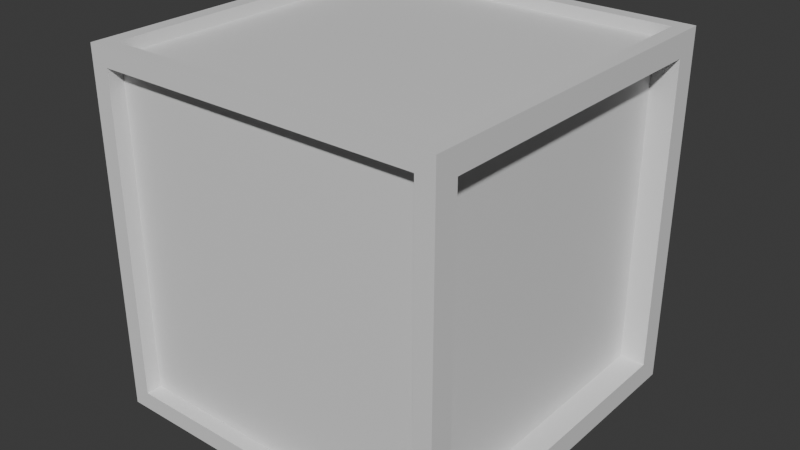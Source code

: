 # Source: box.blend  (saved by Blender 4.1.24; exported with 4.5.12 LTS)
import bpy
from mathutils import Matrix  # noqa: F401  (used for matrix-valued properties, if any)

bpy.ops.wm.read_factory_settings(use_empty=True)
scene = bpy.context.scene
scene.name = 'Scene'

# ---- collections
col_collection = bpy.data.collections.new('Collection'); scene.collection.children.link(col_collection)

# ---- materials (node trees are filled in below, after node groups)
mat_material = bpy.data.materials.new('Material')
mat_material.alpha_threshold = 0.0
mat_material.use_transparent_shadow = False
mat_material.roughness = 0.5
mat_material.line_color = (0.0, 0.0, 0.0, 1.0)

# ---- material node trees
mat_material.use_nodes = True; mat_material.node_tree.nodes.clear()
_N = mat_material.node_tree.nodes; _L = mat_material.node_tree.links
n0 = _N.new('ShaderNodeOutputMaterial'); n0.name = 'Material Output'; n0.location = (300, 300)
n1 = _N.new('ShaderNodeBsdfPrincipled'); n1.name = 'Principled BSDF'; n1.location = (10, 300)
n1.inputs[3].default_value = 1.45
_L.new(n1.outputs[0], n0.inputs[0])
n0.is_active_output = True

# ---- world
world_world = bpy.data.worlds.new('World'); scene.world = world_world
world_world.use_nodes = True; world_world.node_tree.nodes.clear()
_N = world_world.node_tree.nodes; _L = world_world.node_tree.links
n0 = _N.new('ShaderNodeOutputWorld'); n0.name = 'World Output'; n0.location = (300, 300)
n1 = _N.new('ShaderNodeBackground'); n1.name = 'Background'; n1.location = (10, 300)
n1.inputs[0].default_value = (0.05088, 0.05088, 0.05088, 1.0)
_L.new(n1.outputs[0], n0.inputs[0])
n0.is_active_output = True
world_world.color = (0.05088, 0.05088, 0.05088)
world_world.use_sun_shadow = False
world_world.sun_shadow_jitter_overblur = 0.0

# ---- meshes
me_cube = bpy.data.meshes.new('Cube')
me_cube.from_pydata([(1.0, 0.8692, 0.8692), (1.0, 0.8692, -0.8692), (1.0, -0.8692, 0.8692), (1.0, -0.8692, -0.8692), (-1.0, 0.9008, 0.9008), (-1.0, 0.9008, -0.9008), (-0.8994, -1.0, 0.8994), (-0.8994, -1.0, -0.8994), (0.9017, 1.0, 0.9017), (0.9017, 1.0, -0.9017), (0.8994, -1.0, 0.8994), (0.8994, -1.0, -0.8994), (0.8583, 0.8692, 0.8692), (0.8583, 0.8692, -0.8692), (0.8583, -0.8692, 0.8692), (0.8583, -0.8692, -0.8692), (-1.0, -0.9008, -0.9008), (-1.0, -0.9008, 0.9008), (0.9166, -0.9166, 1.0), (0.8969, -0.8969, -1.0), (-0.8994, -0.9145, -0.8994), (-0.8994, -0.9145, 0.8994), (0.8994, -0.9145, 0.8994), (0.8994, -0.9145, -0.8994), (-0.9017, 1.0, -0.9017), (-0.8969, -0.8969, -1.0), (-0.9166, -0.9166, 1.0), (-0.9017, 1.0, 0.9017), (-0.9242, 0.9008, -0.9008), (-0.9242, -0.9008, -0.9008), (-0.9242, -0.9008, 0.9008), (-0.9242, 0.9008, 0.9008), (0.8969, 0.8969, -1.0), (-0.8969, 0.8969, -1.0), (0.9166, 0.9166, 1.0), (-0.9166, 0.9166, 1.0), (0.9017, 0.9192, -0.9017), (-0.9017, 0.9192, -0.9017), (0.9017, 0.9192, 0.9017), (-0.9017, 0.9192, 0.9017), (1.0, -1.0, 1.0), (-1.0, -1.0, 1.0), (1.0, 1.0, 1.0), (-1.0, 1.0, 1.0), (0.9166, -0.9166, 0.9342), (-0.9166, -0.9166, 0.9342), (0.9166, 0.9166, 0.9342), (-0.9166, 0.9166, 0.9342), (-1.0, 1.0, -1.0), (-1.0, -1.0, -1.0), (1.0, 1.0, -1.0), (1.0, -1.0, -1.0), (-0.8969, 0.8969, -0.9148), (-0.8969, -0.8969, -0.9148), (0.8969, 0.8969, -0.9148), (0.8969, -0.8969, -0.9148)], [], [(34, 35, 47, 46), (7, 11, 23, 20), (17, 4, 31, 30), (32, 19, 55, 54), (3, 1, 13, 15), (24, 27, 39, 37), (0, 1, 50, 42), (3, 2, 40, 51), (2, 0, 42, 40), (1, 3, 51, 50), (13, 12, 14, 15), (2, 3, 15, 14), (0, 2, 14, 12), (1, 0, 12, 13), (7, 6, 41, 49), (10, 11, 51, 40), (6, 10, 40, 41), (11, 7, 49, 51), (23, 22, 21, 20), (11, 10, 22, 23), (10, 6, 21, 22), (6, 7, 20, 21), (16, 5, 48, 49), (17, 16, 49, 41), (5, 4, 43, 48), (4, 17, 41, 43), (29, 30, 31, 28), (16, 17, 30, 29), (4, 5, 28, 31), (5, 16, 29, 28), (24, 9, 50, 48), (9, 8, 42, 50), (27, 24, 48, 43), (8, 27, 43, 42), (37, 39, 38, 36), (9, 24, 37, 36), (27, 8, 38, 39), (8, 9, 36, 38), (18, 26, 41, 40), (34, 18, 40, 42), (26, 35, 43, 41), (35, 34, 42, 43), (46, 47, 45, 44), (18, 34, 46, 44), (35, 26, 45, 47), (26, 18, 44, 45), (33, 25, 49, 48), (32, 33, 48, 50), (25, 19, 51, 49), (19, 32, 50, 51), (52, 54, 55, 53), (33, 32, 54, 52), (19, 25, 53, 55), (25, 33, 52, 53)])
_uv = me_cube.uv_layers.new(name='UVMap')
_uv.uv.foreach_set('vector', [0.6354, 0.5104, 0.8646, 0.5104, 0.8646, 0.5104, 0.6354, 0.5104, 0.3876, 0.9874, 0.3876, 0.7626, 0.3876, 0.7626, 0.3876, 0.9874, 0.6126, 0.0124, 0.6126, 0.2376, 0.6126, 0.2376, 0.6126, 0.0124, 0.3621, 0.5129, 0.3621, 0.7371, 0.3621, 0.7371, 0.3621, 0.5129, 0.3913, 0.7337, 0.3913, 0.5163, 0.3913, 0.5163, 0.3913, 0.7337, 0.3873, 0.2623, 0.6127, 0.2623, 0.6127, 0.2623, 0.3873, 0.2623, 0.6087, 0.5163, 0.3913, 0.5163, 0.375, 0.5, 0.625, 0.5, 0.3913, 0.7337, 0.6087, 0.7337, 0.625, 0.75, 0.375, 0.75, 0.6087, 0.7337, 0.6087, 0.5163, 0.625, 0.5, 0.625, 0.75, 0.3913, 0.5163, 0.3913, 0.7337, 0.375, 0.75, 0.375, 0.5, 0.3913, 0.5163, 0.6087, 0.5163, 0.6087, 0.7337, 0.3913, 0.7337, 0.6087, 0.7337, 0.3913, 0.7337, 0.3913, 0.7337, 0.6087, 0.7337, 0.6087, 0.5163, 0.6087, 0.7337, 0.6087, 0.7337, 0.6087, 0.5163, 0.3913, 0.5163, 0.6087, 0.5163, 0.6087, 0.5163, 0.3913, 0.5163, 0.3876, 0.9874, 0.6124, 0.9874, 0.625, 1.0, 0.375, 1.0, 0.6124, 0.7626, 0.3876, 0.7626, 0.375, 0.75, 0.625, 0.75, 0.6124, 0.9874, 0.6124, 0.7626, 0.625, 0.75, 0.625, 1.0, 0.3876, 0.7626, 0.3876, 0.9874, 0.375, 1.0, 0.375, 0.75, 0.3876, 0.7626, 0.6124, 0.7626, 0.6124, 0.9874, 0.3876, 0.9874, 0.3876, 0.7626, 0.6124, 0.7626, 0.6124, 0.7626, 0.3876, 0.7626, 0.6124, 0.7626, 0.6124, 0.9874, 0.6124, 0.9874, 0.6124, 0.7626, 0.6124, 0.9874, 0.3876, 0.9874, 0.3876, 0.9874, 0.6124, 0.9874, 0.3874, 0.0124, 0.3874, 0.2376, 0.375, 0.25, 0.375, 0.0, 0.6126, 0.0124, 0.3874, 0.0124, 0.375, 0.0, 0.625, 0.0, 0.3874, 0.2376, 0.6126, 0.2376, 0.625, 0.25, 0.375, 0.25, 0.6126, 0.2376, 0.6126, 0.0124, 0.625, 0.0, 0.625, 0.25, 0.3874, 0.0124, 0.6126, 0.0124, 0.6126, 0.2376, 0.3874, 0.2376, 0.3874, 0.0124, 0.6126, 0.0124, 0.6126, 0.0124, 0.3874, 0.0124, 0.6126, 0.2376, 0.3874, 0.2376, 0.3874, 0.2376, 0.6126, 0.2376, 0.3874, 0.2376, 0.3874, 0.0124, 0.3874, 0.0124, 0.3874, 0.2376, 0.3873, 0.2623, 0.3873, 0.4877, 0.375, 0.5, 0.375, 0.25, 0.3873, 0.4877, 0.6127, 0.4877, 0.625, 0.5, 0.375, 0.5, 0.6127, 0.2623, 0.3873, 0.2623, 0.375, 0.25, 0.625, 0.25, 0.6127, 0.4877, 0.6127, 0.2623, 0.625, 0.25, 0.625, 0.5, 0.3873, 0.2623, 0.6127, 0.2623, 0.6127, 0.4877, 0.3873, 0.4877, 0.3873, 0.4877, 0.3873, 0.2623, 0.3873, 0.2623, 0.3873, 0.4877, 0.6127, 0.2623, 0.6127, 0.4877, 0.6127, 0.4877, 0.6127, 0.2623, 0.6127, 0.4877, 0.3873, 0.4877, 0.3873, 0.4877, 0.6127, 0.4877, 0.6354, 0.7396, 0.8646, 0.7396, 0.875, 0.75, 0.625, 0.75, 0.6354, 0.5104, 0.6354, 0.7396, 0.625, 0.75, 0.625, 0.5, 0.8646, 0.7396, 0.8646, 0.5104, 0.875, 0.5, 0.875, 0.75, 0.8646, 0.5104, 0.6354, 0.5104, 0.625, 0.5, 0.875, 0.5, 0.6354, 0.5104, 0.8646, 0.5104, 0.8646, 0.7396, 0.6354, 0.7396, 0.6354, 0.7396, 0.6354, 0.5104, 0.6354, 0.5104, 0.6354, 0.7396, 0.8646, 0.5104, 0.8646, 0.7396, 0.8646, 0.7396, 0.8646, 0.5104, 0.8646, 0.7396, 0.6354, 0.7396, 0.6354, 0.7396, 0.8646, 0.7396, 0.1379, 0.5129, 0.1379, 0.7371, 0.125, 0.75, 0.125, 0.5, 0.3621, 0.5129, 0.1379, 0.5129, 0.125, 0.5, 0.375, 0.5, 0.1379, 0.7371, 0.3621, 0.7371, 0.375, 0.75, 0.125, 0.75, 0.3621, 0.7371, 0.3621, 0.5129, 0.375, 0.5, 0.375, 0.75, 0.1379, 0.5129, 0.3621, 0.5129, 0.3621, 0.7371, 0.1379, 0.7371, 0.1379, 0.5129, 0.3621, 0.5129, 0.3621, 0.5129, 0.1379, 0.5129, 0.3621, 0.7371, 0.1379, 0.7371, 0.1379, 0.7371, 0.3621, 0.7371, 0.1379, 0.7371, 0.1379, 0.5129, 0.1379, 0.5129, 0.1379, 0.7371])
me_cube.materials.append(mat_material)
me_cube.use_mirror_vertex_groups = False
me_cube.update()

# ---- objects
ob_cube = bpy.data.objects.new('Cube', me_cube)

# ---- transforms, parenting, visibility, modifiers, constraints
ob_cube.location = (0.0, 0.0, 0.0)
ob_cube.lock_rotations_4d = False
ob_cube.empty_display_type = 'ARROWS'
ob_cube.lineart.crease_threshold = 0.0

# ---- collection membership
col_collection.objects.link(ob_cube)

# ---- scene / render settings (as saved in the file)
scene.frame_start = 1; scene.frame_end = 250; scene.frame_set(1)
scene.render.engine = 'BLENDER_EEVEE_NEXT'
scene.cycles.sampling_pattern = 'TABULATED_SOBOL'
scene.eevee.ray_tracing_options.trace_max_roughness = 0.0
bpy.context.view_layer.update()

# ---- added for rendering (the .blend has no active camera and no usable light): camera, sun
cam_auto = bpy.data.cameras.new('AutoCamera')
cam_auto.lens = 50.0
cam_auto.sensor_width = 36.0
cam_auto.clip_end = 1000.0
ob_auto_camera = bpy.data.objects.new('AutoCamera', cam_auto)
scene.collection.objects.link(ob_auto_camera)
ob_auto_camera.location = (3.20507, -3.84609, 2.56406)
ob_auto_camera.rotation_euler = (1.09748, -7.21219e-08, 0.694738)
scene.camera = ob_auto_camera
light_auto_sun = bpy.data.lights.new('AutoSun', 'SUN')
light_auto_sun.energy = 3.0
light_auto_sun.angle = 0.0523599
ob_auto_sun = bpy.data.objects.new('AutoSun', light_auto_sun)
scene.collection.objects.link(ob_auto_sun)
ob_auto_sun.rotation_euler = (0.872665, 0.174533, 0.523599)
bpy.context.view_layer.update()
